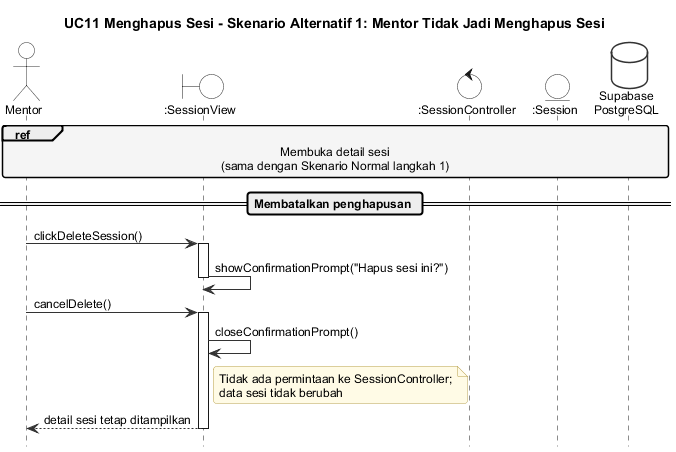

The diagram above was rendered by PlantUML. Its source (embedded in the PNG):
@startuml seq-uc11-alt1
!include _style.iuml
title UC11 Menghapus Sesi - Skenario Alternatif 1: Mentor Tidak Jadi Menghapus Sesi

actor Mentor
boundary ":SessionView" as View
control ":SessionController" as Ctrl
entity ":Session" as Sess
database "Supabase\nPostgreSQL" as DB

ref over Mentor, View, Ctrl, Sess, DB : Membuka detail sesi\n(sama dengan Skenario Normal langkah 1)

== Membatalkan penghapusan ==
Mentor -> View : clickDeleteSession()
activate View
View -> View : showConfirmationPrompt("Hapus sesi ini?")
deactivate View

Mentor -> View : cancelDelete()
activate View
View -> View : closeConfirmationPrompt()
note right of View : Tidak ada permintaan ke SessionController;\ndata sesi tidak berubah
View --> Mentor : detail sesi tetap ditampilkan
deactivate View
@enduml